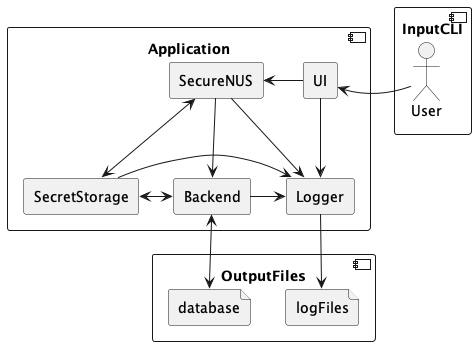

The diagram above was rendered by PlantUML. Its source (embedded in the PNG):
@startuml
!include Style.puml

component Application {

    rectangle SecureNUS
    rectangle UI
    rectangle Backend
    rectangle SecretStorage
    rectangle Logger 
    SecureNUS <- UI
    SecureNUS <--> SecretStorage
    SecretStorage <-> Backend
    SecureNUS -> Backend
}
component InputCLI {
    actor User
}
InputCLI.User -left-> UI

component OutputFiles {
    file logFiles
    file database
}

UI -> Logger
SecureNUS -> Logger
SecretStorage -> Logger
Backend -> Logger
Logger --> logFiles
Backend <-down-> database

@enduml